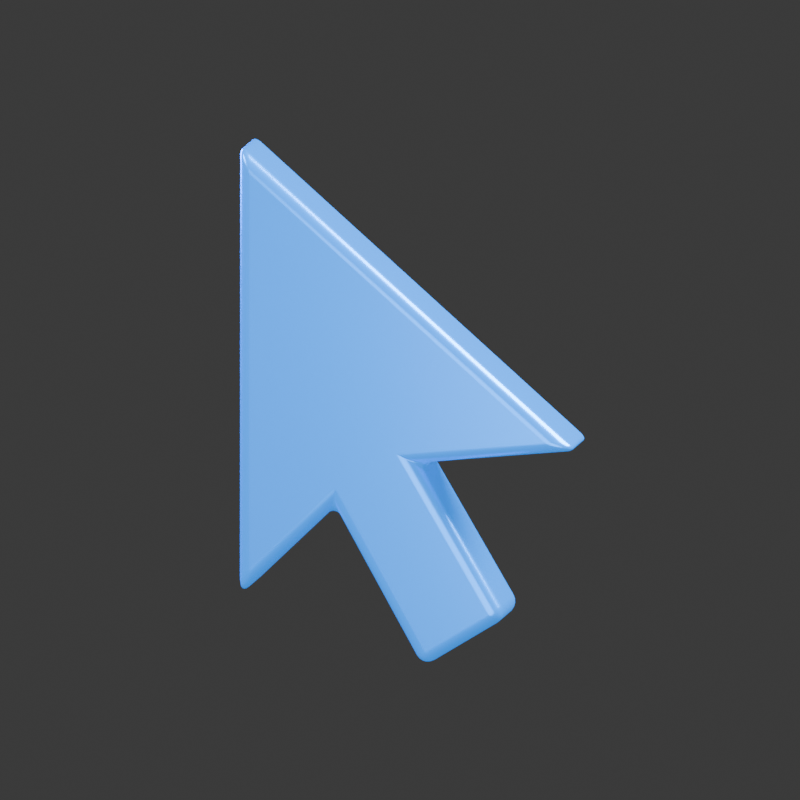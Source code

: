 # Source: cursor.blend  (saved by Blender 4.3.34; exported with 4.5.12 LTS)
import bpy
from mathutils import Matrix  # noqa: F401  (used for matrix-valued properties, if any)

bpy.ops.wm.read_factory_settings(use_empty=True)
scene = bpy.context.scene
scene.name = 'Scene'

# ---- collections
col_collection = bpy.data.collections.new('Collection'); scene.collection.children.link(col_collection)

# ---- materials (node trees are filled in below, after node groups)
mat_electric_blue_luminous_trim = bpy.data.materials.new('Electric blue luminous trim')

# ---- material node trees
mat_electric_blue_luminous_trim.use_nodes = True; mat_electric_blue_luminous_trim.node_tree.nodes.clear()
_N = mat_electric_blue_luminous_trim.node_tree.nodes; _L = mat_electric_blue_luminous_trim.node_tree.links
n0 = _N.new('ShaderNodeBsdfPrincipled'); n0.name = 'Principled BSDF'; n0.location = (10, 300)
n0.inputs[0].default_value = (0.0, 0.26, 1.0, 1.0)
n0.inputs[1].default_value = 0.5
n0.inputs[2].default_value = 0.25
n0.inputs[27].default_value = (0.0, 0.26, 1.0, 1.0)
n0.inputs[28].default_value = 0.8
n1 = _N.new('ShaderNodeOutputMaterial'); n1.name = 'Material Output'; n1.location = (300, 300)
_L.new(n0.outputs[0], n1.inputs[0])
n1.is_active_output = True

# ---- world
world_world = bpy.data.worlds.new('World'); scene.world = world_world
world_world.use_nodes = True; world_world.node_tree.nodes.clear()
_N = world_world.node_tree.nodes; _L = world_world.node_tree.links
n0 = _N.new('ShaderNodeOutputWorld'); n0.name = 'World Output'; n0.location = (300, 300)
n1 = _N.new('ShaderNodeBackground'); n1.name = 'Background'; n1.location = (10, 300)
n1.inputs[0].default_value = (0.05088, 0.05088, 0.05088, 1.0)
_L.new(n1.outputs[0], n0.inputs[0])
n0.is_active_output = True
world_world.color = (0.13, 0.13, 0.13)
world_world.sun_shadow_jitter_overblur = 0.0

# ---- cameras
cam_camera_001 = bpy.data.cameras.new('Camera.001')
cam_camera_001.type = 'ORTHO'
cam_camera_001.ortho_scale = 2.1

# ---- lights
light_large_soft_key = bpy.data.lights.new('Large soft key', 'AREA')
light_large_soft_key.color = (0.91, 0.95, 1.0)
light_large_soft_key.energy = 850.0
light_large_soft_key.shape = 'DISK'
light_large_soft_key.size = 5.0
light_clean_white_edge = bpy.data.lights.new('Clean white edge', 'AREA')
light_clean_white_edge.color = (0.94, 0.98, 1.0)
light_clean_white_edge.energy = 1100.0
light_clean_white_edge.shape = 'DISK'
light_clean_white_edge.size = 3.0
light_blue_studio_rim = bpy.data.lights.new('Blue studio rim', 'AREA')
light_blue_studio_rim.color = (0.03, 0.32, 1.0)
light_blue_studio_rim.energy = 650.0
light_blue_studio_rim.shape = 'DISK'
light_blue_studio_rim.size = 3.0
light_front_bounce = bpy.data.lights.new('Front bounce', 'AREA')
light_front_bounce.energy = 180.0
light_front_bounce.shape = 'DISK'
light_front_bounce.size = 4.0

# ---- meshes
me_solid_sculpted_cursor = bpy.data.meshes.new('Solid sculpted cursor')
me_solid_sculpted_cursor.from_pydata([(-0.42, -0.09, 2.13), (0.5, -0.09, 1.36), (0.07, -0.09, 1.3), (0.31, -0.09, 0.9), (0.08, -0.09, 0.75), (-0.16, -0.09, 1.17), (-0.42, -0.09, 0.91), (-0.42, 0.09, 2.13), (0.5, 0.09, 1.36), (0.07, 0.09, 1.3), (0.31, 0.09, 0.9), (0.08, 0.09, 0.75), (-0.16, 0.09, 1.17), (-0.42, 0.09, 0.91)], [], [(6, 5, 4, 3, 2, 1, 0), (7, 8, 9, 10, 11, 12, 13), (0, 1, 8, 7), (1, 2, 9, 8), (2, 3, 10, 9), (3, 4, 11, 10), (4, 5, 12, 11), (5, 6, 13, 12), (6, 0, 7, 13)])
me_solid_sculpted_cursor.materials.append(mat_electric_blue_luminous_trim)
me_solid_sculpted_cursor.update()

# ---- objects
ob_animated_asset_root = bpy.data.objects.new('Animated asset root', None)
ob_sculpted_cursor = bpy.data.objects.new('Sculpted cursor', me_solid_sculpted_cursor)
ob_large_soft_key = bpy.data.objects.new('Large soft key', light_large_soft_key)
ob_clean_white_edge = bpy.data.objects.new('Clean white edge', light_clean_white_edge)
ob_blue_studio_rim = bpy.data.objects.new('Blue studio rim', light_blue_studio_rim)
ob_front_bounce = bpy.data.objects.new('Front bounce', light_front_bounce)
ob_camera = bpy.data.objects.new('Camera', cam_camera_001)

# ---- transforms, parenting, visibility, modifiers, constraints
ob_animated_asset_root.location = (0.0, 0.0, 1.45)
ob_sculpted_cursor.parent = ob_animated_asset_root
ob_sculpted_cursor.location = (0.0, 0.0, -1.45)
_m = ob_sculpted_cursor.modifiers.new('Controlled soft bevel', 'BEVEL')
_m.width = 0.035
_m.width_pct = 0.035
_m.segments = 5
_m = ob_sculpted_cursor.modifiers.new('Weighted studio normals', 'WEIGHTED_NORMAL')
ob_large_soft_key.location = (-3.0, -4.0, 6.0)
ob_large_soft_key.rotation_euler = (0.8325, 5.734e-08, -0.6435)
ob_clean_white_edge.location = (4.0, 1.0, 5.0)
ob_clean_white_edge.rotation_euler = (0.8599, -6.188e-08, 1.816)
ob_blue_studio_rim.location = (-3.0, 2.0, 2.5)
ob_blue_studio_rim.rotation_euler = (1.287, 5.355e-08, -2.159)
ob_front_bounce.location = (1.0, -4.0, 1.0)
ob_front_bounce.rotation_euler = (1.68, 1.789e-08, 0.245)
ob_camera.location = (1.8, -6.5, 3.1)
ob_camera.rotation_euler = (1.331, 1.465e-09, 0.2702)

# ---- collection membership
col_collection.objects.link(ob_animated_asset_root)
col_collection.objects.link(ob_sculpted_cursor)
col_collection.objects.link(ob_large_soft_key)
col_collection.objects.link(ob_clean_white_edge)
col_collection.objects.link(ob_blue_studio_rim)
col_collection.objects.link(ob_front_bounce)
col_collection.objects.link(ob_camera)

# ---- scene / render settings (as saved in the file)
scene.camera = ob_camera
scene.frame_start = 1; scene.frame_end = 250; scene.frame_set(1)
scene.render.engine = 'CYCLES'
scene.render.resolution_x = 400
scene.render.resolution_y = 400
scene.render.film_transparent = True
scene.cycles.use_denoising = False
scene.cycles.samples = 64
bpy.context.view_layer.update()
